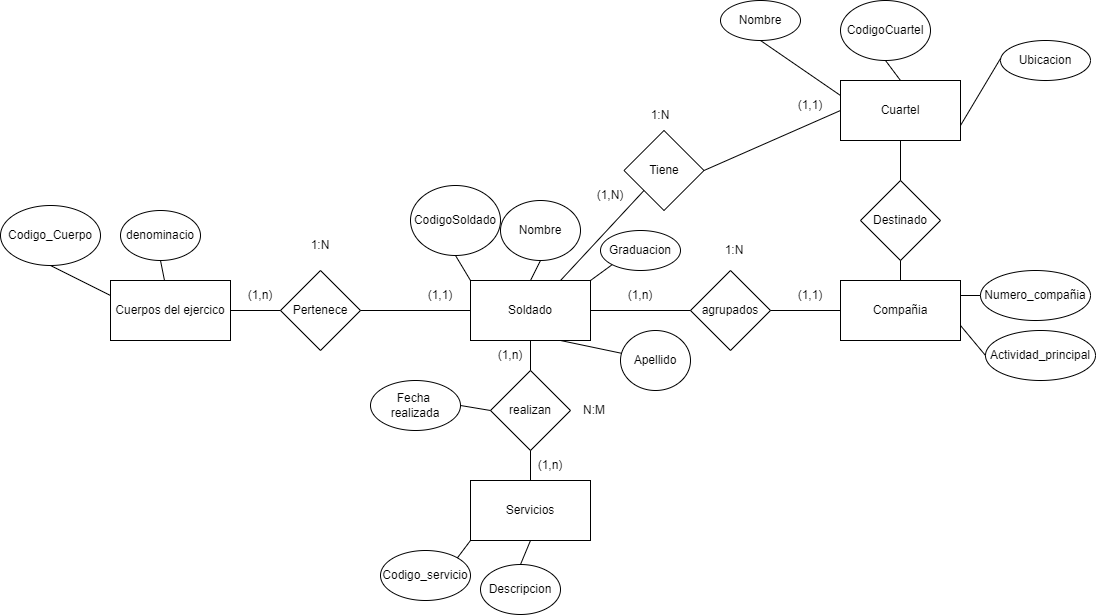

The diagram above was exported from draw.io. Its source (the exported page's mxGraphModel, read from the mxfile embedded in the PNG):
<mxGraphModel dx="1672" dy="662" grid="1" gridSize="10" guides="1" tooltips="1" connect="1" arrows="1" fold="1" page="1" pageScale="1" pageWidth="827" pageHeight="1169" math="0" shadow="0">
  <root>
    <mxCell id="0" />
    <mxCell id="1" parent="0" />
    <mxCell id="2" value="CodigoSoldado" style="ellipse;whiteSpace=wrap;html=1;" vertex="1" parent="1">
      <mxGeometry x="120" y="205" width="90" height="70" as="geometry" />
    </mxCell>
    <mxCell id="3" value="Soldado" style="rounded=0;whiteSpace=wrap;html=1;" vertex="1" parent="1">
      <mxGeometry x="180" y="300" width="120" height="60" as="geometry" />
    </mxCell>
    <mxCell id="4" value="Graduacion" style="ellipse;whiteSpace=wrap;html=1;" vertex="1" parent="1">
      <mxGeometry x="310" y="250" width="80" height="40" as="geometry" />
    </mxCell>
    <mxCell id="5" value="Apellido" style="ellipse;whiteSpace=wrap;html=1;" vertex="1" parent="1">
      <mxGeometry x="330" y="350" width="70" height="60" as="geometry" />
    </mxCell>
    <mxCell id="6" value="Nombre" style="ellipse;whiteSpace=wrap;html=1;" vertex="1" parent="1">
      <mxGeometry x="210" y="220" width="80" height="60" as="geometry" />
    </mxCell>
    <mxCell id="7" value="" style="endArrow=none;html=1;exitX=0.5;exitY=1;exitDx=0;exitDy=0;entryX=0;entryY=0;entryDx=0;entryDy=0;" edge="1" parent="1" source="2" target="3">
      <mxGeometry width="50" height="50" relative="1" as="geometry">
        <mxPoint x="340" y="320" as="sourcePoint" />
        <mxPoint x="390" y="270" as="targetPoint" />
      </mxGeometry>
    </mxCell>
    <mxCell id="8" value="" style="endArrow=none;html=1;exitX=0.5;exitY=1;exitDx=0;exitDy=0;entryX=0.5;entryY=0;entryDx=0;entryDy=0;" edge="1" parent="1" source="6" target="3">
      <mxGeometry width="50" height="50" relative="1" as="geometry">
        <mxPoint x="340" y="320" as="sourcePoint" />
        <mxPoint x="390" y="270" as="targetPoint" />
      </mxGeometry>
    </mxCell>
    <mxCell id="9" value="" style="endArrow=none;html=1;entryX=0.75;entryY=1;entryDx=0;entryDy=0;" edge="1" parent="1" source="5" target="3">
      <mxGeometry width="50" height="50" relative="1" as="geometry">
        <mxPoint x="340" y="320" as="sourcePoint" />
        <mxPoint x="390" y="270" as="targetPoint" />
      </mxGeometry>
    </mxCell>
    <mxCell id="10" value="" style="endArrow=none;html=1;entryX=0;entryY=1;entryDx=0;entryDy=0;exitX=1;exitY=0;exitDx=0;exitDy=0;" edge="1" parent="1" source="3" target="4">
      <mxGeometry width="50" height="50" relative="1" as="geometry">
        <mxPoint x="390" y="380" as="sourcePoint" />
        <mxPoint x="390" y="270" as="targetPoint" />
        <Array as="points" />
      </mxGeometry>
    </mxCell>
    <mxCell id="11" value="Cuartel" style="rounded=0;whiteSpace=wrap;html=1;" vertex="1" parent="1">
      <mxGeometry x="550" y="100" width="120" height="60" as="geometry" />
    </mxCell>
    <mxCell id="12" value="Ubicacion" style="ellipse;whiteSpace=wrap;html=1;" vertex="1" parent="1">
      <mxGeometry x="710" y="60" width="90" height="40" as="geometry" />
    </mxCell>
    <mxCell id="13" value="Nombre" style="ellipse;whiteSpace=wrap;html=1;" vertex="1" parent="1">
      <mxGeometry x="430" y="20" width="80" height="40" as="geometry" />
    </mxCell>
    <mxCell id="14" value="CodigoCuartel" style="ellipse;whiteSpace=wrap;html=1;" vertex="1" parent="1">
      <mxGeometry x="550" y="20" width="90" height="60" as="geometry" />
    </mxCell>
    <mxCell id="15" value="agrupados" style="rhombus;whiteSpace=wrap;html=1;" vertex="1" parent="1">
      <mxGeometry x="400" y="290" width="80" height="80" as="geometry" />
    </mxCell>
    <mxCell id="16" value="Compañia" style="rounded=0;whiteSpace=wrap;html=1;" vertex="1" parent="1">
      <mxGeometry x="550" y="300" width="120" height="60" as="geometry" />
    </mxCell>
    <mxCell id="17" value="Actividad_principal" style="ellipse;whiteSpace=wrap;html=1;" vertex="1" parent="1">
      <mxGeometry x="695" y="350" width="110" height="50" as="geometry" />
    </mxCell>
    <mxCell id="18" value="Numero_compañia" style="ellipse;whiteSpace=wrap;html=1;" vertex="1" parent="1">
      <mxGeometry x="690" y="290" width="110" height="50" as="geometry" />
    </mxCell>
    <mxCell id="19" value="" style="endArrow=none;html=1;exitX=1;exitY=0.5;exitDx=0;exitDy=0;entryX=0;entryY=0.5;entryDx=0;entryDy=0;" edge="1" parent="1" source="3" target="15">
      <mxGeometry width="50" height="50" relative="1" as="geometry">
        <mxPoint x="460" y="320" as="sourcePoint" />
        <mxPoint x="510" y="270" as="targetPoint" />
      </mxGeometry>
    </mxCell>
    <mxCell id="20" value="" style="endArrow=none;html=1;entryX=0;entryY=0.5;entryDx=0;entryDy=0;exitX=1;exitY=0.5;exitDx=0;exitDy=0;" edge="1" parent="1" source="15" target="16">
      <mxGeometry width="50" height="50" relative="1" as="geometry">
        <mxPoint x="500" y="330" as="sourcePoint" />
        <mxPoint x="530" y="270" as="targetPoint" />
      </mxGeometry>
    </mxCell>
    <mxCell id="21" value="" style="endArrow=none;html=1;entryX=0;entryY=0.5;entryDx=0;entryDy=0;exitX=1;exitY=0.25;exitDx=0;exitDy=0;" edge="1" parent="1" source="16" target="18">
      <mxGeometry width="50" height="50" relative="1" as="geometry">
        <mxPoint x="460" y="320" as="sourcePoint" />
        <mxPoint x="510" y="270" as="targetPoint" />
      </mxGeometry>
    </mxCell>
    <mxCell id="22" value="" style="endArrow=none;html=1;entryX=0;entryY=0.5;entryDx=0;entryDy=0;exitX=1;exitY=0.75;exitDx=0;exitDy=0;" edge="1" parent="1" source="16" target="17">
      <mxGeometry width="50" height="50" relative="1" as="geometry">
        <mxPoint x="460" y="320" as="sourcePoint" />
        <mxPoint x="510" y="270" as="targetPoint" />
      </mxGeometry>
    </mxCell>
    <mxCell id="23" value="Cuerpos del ejercico" style="rounded=0;whiteSpace=wrap;html=1;" vertex="1" parent="1">
      <mxGeometry x="-180" y="300" width="120" height="60" as="geometry" />
    </mxCell>
    <mxCell id="24" value="denominacio" style="ellipse;whiteSpace=wrap;html=1;" vertex="1" parent="1">
      <mxGeometry x="-170" y="230" width="80" height="50" as="geometry" />
    </mxCell>
    <mxCell id="25" value="Codigo_Cuerpo" style="ellipse;whiteSpace=wrap;html=1;" vertex="1" parent="1">
      <mxGeometry x="-290" y="225" width="100" height="60" as="geometry" />
    </mxCell>
    <mxCell id="26" value="realizan" style="rhombus;whiteSpace=wrap;html=1;" vertex="1" parent="1">
      <mxGeometry x="200" y="390" width="80" height="80" as="geometry" />
    </mxCell>
    <mxCell id="27" value="Servicios" style="rounded=0;whiteSpace=wrap;html=1;" vertex="1" parent="1">
      <mxGeometry x="180" y="500" width="120" height="60" as="geometry" />
    </mxCell>
    <mxCell id="28" value="Descripcion" style="ellipse;whiteSpace=wrap;html=1;" vertex="1" parent="1">
      <mxGeometry x="190" y="584" width="80" height="50" as="geometry" />
    </mxCell>
    <mxCell id="29" value="Codigo_servicio" style="ellipse;whiteSpace=wrap;html=1;" vertex="1" parent="1">
      <mxGeometry x="90" y="570" width="90" height="50" as="geometry" />
    </mxCell>
    <mxCell id="30" value="" style="endArrow=none;html=1;exitX=0.5;exitY=1;exitDx=0;exitDy=0;entryX=0.5;entryY=0;entryDx=0;entryDy=0;" edge="1" parent="1" source="3" target="26">
      <mxGeometry width="50" height="50" relative="1" as="geometry">
        <mxPoint x="460" y="550" as="sourcePoint" />
        <mxPoint x="510" y="500" as="targetPoint" />
      </mxGeometry>
    </mxCell>
    <mxCell id="31" value="" style="endArrow=none;html=1;exitX=0.5;exitY=1;exitDx=0;exitDy=0;entryX=0.5;entryY=0;entryDx=0;entryDy=0;" edge="1" parent="1" source="26" target="27">
      <mxGeometry width="50" height="50" relative="1" as="geometry">
        <mxPoint x="460" y="550" as="sourcePoint" />
        <mxPoint x="510" y="500" as="targetPoint" />
      </mxGeometry>
    </mxCell>
    <mxCell id="32" value="Pertenece" style="rhombus;whiteSpace=wrap;html=1;" vertex="1" parent="1">
      <mxGeometry x="-10" y="290" width="80" height="80" as="geometry" />
    </mxCell>
    <mxCell id="33" value="Destinado" style="rhombus;whiteSpace=wrap;html=1;" vertex="1" parent="1">
      <mxGeometry x="570" y="200" width="80" height="80" as="geometry" />
    </mxCell>
    <mxCell id="34" value="" style="endArrow=none;html=1;exitX=0.5;exitY=0;exitDx=0;exitDy=0;entryX=0.5;entryY=1;entryDx=0;entryDy=0;" edge="1" parent="1" source="33" target="11">
      <mxGeometry width="50" height="50" relative="1" as="geometry">
        <mxPoint x="400" y="420" as="sourcePoint" />
        <mxPoint x="470" y="70" as="targetPoint" />
        <Array as="points" />
      </mxGeometry>
    </mxCell>
    <mxCell id="35" value="" style="endArrow=none;html=1;entryX=0.5;entryY=1;entryDx=0;entryDy=0;exitX=0.5;exitY=0;exitDx=0;exitDy=0;" edge="1" parent="1" source="16" target="33">
      <mxGeometry width="50" height="50" relative="1" as="geometry">
        <mxPoint x="425" y="30" as="sourcePoint" />
        <mxPoint x="475" y="-20" as="targetPoint" />
        <Array as="points" />
      </mxGeometry>
    </mxCell>
    <mxCell id="36" value="Fecha&amp;nbsp;&lt;br&gt;realizada" style="ellipse;whiteSpace=wrap;html=1;" vertex="1" parent="1">
      <mxGeometry x="80" y="400" width="90" height="50" as="geometry" />
    </mxCell>
    <mxCell id="37" value="" style="endArrow=none;html=1;exitX=0;exitY=0.5;exitDx=0;exitDy=0;entryX=1;entryY=0.5;entryDx=0;entryDy=0;" edge="1" parent="1" source="26" target="36">
      <mxGeometry width="50" height="50" relative="1" as="geometry">
        <mxPoint x="310" y="410" as="sourcePoint" />
        <mxPoint x="360" y="360" as="targetPoint" />
      </mxGeometry>
    </mxCell>
    <mxCell id="38" value="" style="endArrow=none;html=1;entryX=0;entryY=0.5;entryDx=0;entryDy=0;exitX=1;exitY=0.5;exitDx=0;exitDy=0;" edge="1" parent="1" source="32" target="3">
      <mxGeometry width="50" height="50" relative="1" as="geometry">
        <mxPoint x="30" y="410" as="sourcePoint" />
        <mxPoint x="80" y="360" as="targetPoint" />
      </mxGeometry>
    </mxCell>
    <mxCell id="39" value="" style="endArrow=none;html=1;exitX=1;exitY=0.5;exitDx=0;exitDy=0;entryX=0;entryY=0.5;entryDx=0;entryDy=0;" edge="1" parent="1" source="23" target="32">
      <mxGeometry width="50" height="50" relative="1" as="geometry">
        <mxPoint x="30" y="410" as="sourcePoint" />
        <mxPoint x="80" y="360" as="targetPoint" />
      </mxGeometry>
    </mxCell>
    <mxCell id="40" value="" style="endArrow=none;html=1;exitX=0.5;exitY=1;exitDx=0;exitDy=0;" edge="1" parent="1" source="24" target="23">
      <mxGeometry width="50" height="50" relative="1" as="geometry">
        <mxPoint x="30" y="410" as="sourcePoint" />
        <mxPoint x="80" y="360" as="targetPoint" />
      </mxGeometry>
    </mxCell>
    <mxCell id="41" value="" style="endArrow=none;html=1;exitX=0.5;exitY=1;exitDx=0;exitDy=0;entryX=0;entryY=0.25;entryDx=0;entryDy=0;" edge="1" parent="1" source="25" target="23">
      <mxGeometry width="50" height="50" relative="1" as="geometry">
        <mxPoint x="30" y="410" as="sourcePoint" />
        <mxPoint x="80" y="360" as="targetPoint" />
      </mxGeometry>
    </mxCell>
    <mxCell id="42" value="" style="endArrow=none;html=1;entryX=0;entryY=0.5;entryDx=0;entryDy=0;exitX=1;exitY=0.75;exitDx=0;exitDy=0;" edge="1" parent="1" source="11">
      <mxGeometry width="50" height="50" relative="1" as="geometry">
        <mxPoint x="490" y="-96" as="sourcePoint" />
        <mxPoint x="710.0000000000109" y="78" as="targetPoint" />
      </mxGeometry>
    </mxCell>
    <mxCell id="43" value="" style="endArrow=none;html=1;entryX=0.5;entryY=1;entryDx=0;entryDy=0;exitX=0;exitY=0.25;exitDx=0;exitDy=0;" edge="1" parent="1" source="11" target="13">
      <mxGeometry width="50" height="50" relative="1" as="geometry">
        <mxPoint x="490" y="-96" as="sourcePoint" />
        <mxPoint x="715.0000000000127" y="3.9999999999998863" as="targetPoint" />
      </mxGeometry>
    </mxCell>
    <mxCell id="44" value="" style="endArrow=none;html=1;exitX=0.5;exitY=1;exitDx=0;exitDy=0;entryX=0.5;entryY=0;entryDx=0;entryDy=0;" edge="1" parent="1" source="14" target="11">
      <mxGeometry width="50" height="50" relative="1" as="geometry">
        <mxPoint x="420" y="-96" as="sourcePoint" />
        <mxPoint x="630" y="64" as="targetPoint" />
        <Array as="points" />
      </mxGeometry>
    </mxCell>
    <mxCell id="45" value="Tiene" style="rhombus;whiteSpace=wrap;html=1;" vertex="1" parent="1">
      <mxGeometry x="333.5" y="150" width="80" height="80" as="geometry" />
    </mxCell>
    <mxCell id="46" value="" style="endArrow=none;html=1;entryX=0.75;entryY=0;entryDx=0;entryDy=0;exitX=0;exitY=1;exitDx=0;exitDy=0;" edge="1" parent="1" source="45" target="3">
      <mxGeometry width="50" height="50" relative="1" as="geometry">
        <mxPoint x="400" y="410" as="sourcePoint" />
        <mxPoint x="450" y="360" as="targetPoint" />
      </mxGeometry>
    </mxCell>
    <mxCell id="47" value="" style="endArrow=none;html=1;exitX=1;exitY=0.5;exitDx=0;exitDy=0;entryX=0;entryY=0.5;entryDx=0;entryDy=0;" edge="1" parent="1" source="45" target="11">
      <mxGeometry width="50" height="50" relative="1" as="geometry">
        <mxPoint x="400" y="410" as="sourcePoint" />
        <mxPoint x="480" y="470" as="targetPoint" />
      </mxGeometry>
    </mxCell>
    <mxCell id="48" value="(1,n)" style="text;html=1;strokeColor=none;fillColor=none;align=center;verticalAlign=middle;whiteSpace=wrap;rounded=0;" vertex="1" parent="1">
      <mxGeometry x="-60" y="300" width="60" height="30" as="geometry" />
    </mxCell>
    <mxCell id="49" value="(1,1)" style="text;html=1;strokeColor=none;fillColor=none;align=center;verticalAlign=middle;whiteSpace=wrap;rounded=0;" vertex="1" parent="1">
      <mxGeometry x="120" y="300" width="60" height="30" as="geometry" />
    </mxCell>
    <mxCell id="50" value="1:N" style="text;html=1;strokeColor=none;fillColor=none;align=center;verticalAlign=middle;whiteSpace=wrap;rounded=0;" vertex="1" parent="1">
      <mxGeometry y="250" width="60" height="30" as="geometry" />
    </mxCell>
    <mxCell id="51" value="(1,n)" style="text;html=1;strokeColor=none;fillColor=none;align=center;verticalAlign=middle;whiteSpace=wrap;rounded=0;" vertex="1" parent="1">
      <mxGeometry x="320" y="300" width="60" height="30" as="geometry" />
    </mxCell>
    <mxCell id="52" value="(1,1)" style="text;html=1;strokeColor=none;fillColor=none;align=center;verticalAlign=middle;whiteSpace=wrap;rounded=0;" vertex="1" parent="1">
      <mxGeometry x="490" y="300" width="60" height="30" as="geometry" />
    </mxCell>
    <mxCell id="53" value="1:N" style="text;html=1;strokeColor=none;fillColor=none;align=center;verticalAlign=middle;whiteSpace=wrap;rounded=0;" vertex="1" parent="1">
      <mxGeometry x="414" y="255" width="60" height="30" as="geometry" />
    </mxCell>
    <mxCell id="54" value="(1,1)" style="text;html=1;strokeColor=none;fillColor=none;align=center;verticalAlign=middle;whiteSpace=wrap;rounded=0;" vertex="1" parent="1">
      <mxGeometry x="490" y="110" width="60" height="30" as="geometry" />
    </mxCell>
    <mxCell id="55" value="(1,N)" style="text;html=1;strokeColor=none;fillColor=none;align=center;verticalAlign=middle;whiteSpace=wrap;rounded=0;" vertex="1" parent="1">
      <mxGeometry x="290" y="200" width="60" height="30" as="geometry" />
    </mxCell>
    <mxCell id="56" value="1:N" style="text;html=1;strokeColor=none;fillColor=none;align=center;verticalAlign=middle;whiteSpace=wrap;rounded=0;" vertex="1" parent="1">
      <mxGeometry x="340" y="120" width="60" height="30" as="geometry" />
    </mxCell>
    <mxCell id="57" value="" style="endArrow=none;html=1;entryX=0;entryY=1;entryDx=0;entryDy=0;exitX=1;exitY=0;exitDx=0;exitDy=0;" edge="1" parent="1" source="29" target="27">
      <mxGeometry width="50" height="50" relative="1" as="geometry">
        <mxPoint x="90" y="560" as="sourcePoint" />
        <mxPoint x="140" y="510" as="targetPoint" />
      </mxGeometry>
    </mxCell>
    <mxCell id="58" value="" style="endArrow=none;html=1;entryX=0.5;entryY=0;entryDx=0;entryDy=0;exitX=0.5;exitY=1;exitDx=0;exitDy=0;" edge="1" parent="1" source="27" target="28">
      <mxGeometry width="50" height="50" relative="1" as="geometry">
        <mxPoint x="230" y="510" as="sourcePoint" />
        <mxPoint x="280" y="460" as="targetPoint" />
      </mxGeometry>
    </mxCell>
    <mxCell id="59" value="(1,n)" style="text;html=1;strokeColor=none;fillColor=none;align=center;verticalAlign=middle;whiteSpace=wrap;rounded=0;" vertex="1" parent="1">
      <mxGeometry x="230" y="470" width="60" height="30" as="geometry" />
    </mxCell>
    <mxCell id="60" value="N:M" style="text;html=1;strokeColor=none;fillColor=none;align=center;verticalAlign=middle;whiteSpace=wrap;rounded=0;" vertex="1" parent="1">
      <mxGeometry x="273.5" y="415" width="60" height="30" as="geometry" />
    </mxCell>
    <mxCell id="61" value="(1,n)" style="text;html=1;strokeColor=none;fillColor=none;align=center;verticalAlign=middle;whiteSpace=wrap;rounded=0;" vertex="1" parent="1">
      <mxGeometry x="190" y="360" width="60" height="30" as="geometry" />
    </mxCell>
  </root>
</mxGraphModel>